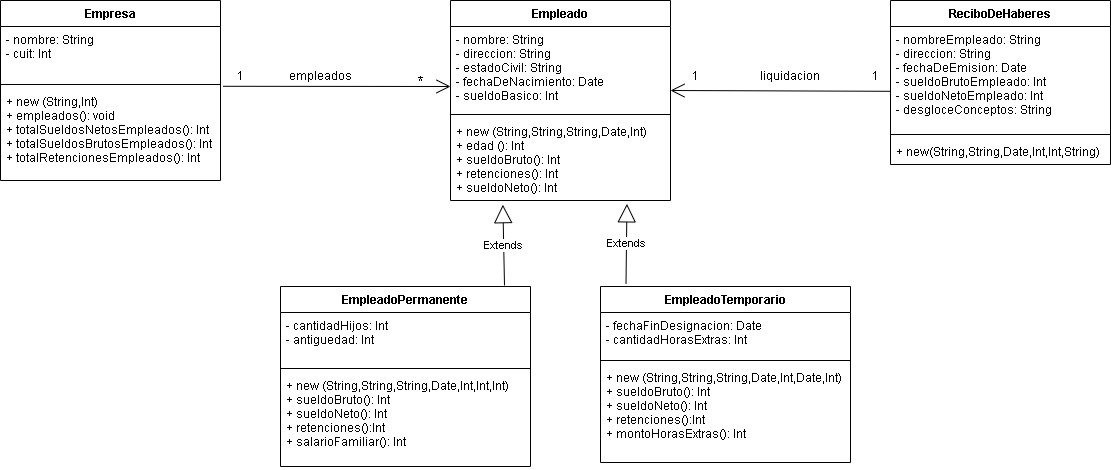

The diagram above was exported from draw.io. Its source (the exported page's mxGraphModel, read from the mxfile embedded in the PNG):
<mxGraphModel dx="984" dy="1541" grid="1" gridSize="10" guides="1" tooltips="1" connect="1" arrows="1" fold="1" page="1" pageScale="1" pageWidth="827" pageHeight="1169" math="0" shadow="0">
  <root>
    <mxCell id="0" />
    <mxCell id="1" parent="0" />
    <mxCell id="MPCn2SWgcwk1u94wdmUt-1" value="Empresa" style="swimlane;fontStyle=1;align=center;verticalAlign=top;childLayout=stackLayout;horizontal=1;startSize=26;horizontalStack=0;resizeParent=1;resizeParentMax=0;resizeLast=0;collapsible=1;marginBottom=0;" parent="1" vertex="1">
      <mxGeometry x="40" y="-10" width="220" height="180" as="geometry" />
    </mxCell>
    <mxCell id="MPCn2SWgcwk1u94wdmUt-2" value="- nombre: String&#10;- cuit: Int " style="text;strokeColor=none;fillColor=none;align=left;verticalAlign=top;spacingLeft=4;spacingRight=4;overflow=hidden;rotatable=0;points=[[0,0.5],[1,0.5]];portConstraint=eastwest;" parent="MPCn2SWgcwk1u94wdmUt-1" vertex="1">
      <mxGeometry y="26" width="220" height="54" as="geometry" />
    </mxCell>
    <mxCell id="MPCn2SWgcwk1u94wdmUt-3" value="" style="line;strokeWidth=1;fillColor=none;align=left;verticalAlign=middle;spacingTop=-1;spacingLeft=3;spacingRight=3;rotatable=0;labelPosition=right;points=[];portConstraint=eastwest;" parent="MPCn2SWgcwk1u94wdmUt-1" vertex="1">
      <mxGeometry y="80" width="220" height="8" as="geometry" />
    </mxCell>
    <mxCell id="MPCn2SWgcwk1u94wdmUt-4" value="+ new (String,Int)&#10;+ empleados(): void&#10;+ totalSueldosNetosEmpleados(): Int&#10;+ totalSueldosBrutosEmpleados(): Int&#10;+ totalRetencionesEmpleados(): Int&#10;" style="text;strokeColor=none;fillColor=none;align=left;verticalAlign=top;spacingLeft=4;spacingRight=4;overflow=hidden;rotatable=0;points=[[0,0.5],[1,0.5]];portConstraint=eastwest;" parent="MPCn2SWgcwk1u94wdmUt-1" vertex="1">
      <mxGeometry y="88" width="220" height="92" as="geometry" />
    </mxCell>
    <mxCell id="MPCn2SWgcwk1u94wdmUt-5" value="Empleado" style="swimlane;fontStyle=1;align=center;verticalAlign=top;childLayout=stackLayout;horizontal=1;startSize=26;horizontalStack=0;resizeParent=1;resizeParentMax=0;resizeLast=0;collapsible=1;marginBottom=0;" parent="1" vertex="1">
      <mxGeometry x="490" y="-10" width="220" height="200" as="geometry" />
    </mxCell>
    <mxCell id="MPCn2SWgcwk1u94wdmUt-6" value="- nombre: String&#10;- direccion: String&#10;- estadoCivil: String&#10;- fechaDeNacimiento: Date&#10;- sueldoBasico: Int&#10;&#10;" style="text;strokeColor=none;fillColor=none;align=left;verticalAlign=top;spacingLeft=4;spacingRight=4;overflow=hidden;rotatable=0;points=[[0,0.5],[1,0.5]];portConstraint=eastwest;" parent="MPCn2SWgcwk1u94wdmUt-5" vertex="1">
      <mxGeometry y="26" width="220" height="84" as="geometry" />
    </mxCell>
    <mxCell id="MPCn2SWgcwk1u94wdmUt-7" value="" style="line;strokeWidth=1;fillColor=none;align=left;verticalAlign=middle;spacingTop=-1;spacingLeft=3;spacingRight=3;rotatable=0;labelPosition=right;points=[];portConstraint=eastwest;" parent="MPCn2SWgcwk1u94wdmUt-5" vertex="1">
      <mxGeometry y="110" width="220" height="8" as="geometry" />
    </mxCell>
    <mxCell id="MPCn2SWgcwk1u94wdmUt-8" value="+ new (String,String,String,Date,Int)&#10;+ edad (): Int&#10;+ sueldoBruto(): Int&#10;+ retenciones(): Int&#10;+ sueldoNeto(): Int&#10;" style="text;strokeColor=none;fillColor=none;align=left;verticalAlign=top;spacingLeft=4;spacingRight=4;overflow=hidden;rotatable=0;points=[[0,0.5],[1,0.5]];portConstraint=eastwest;" parent="MPCn2SWgcwk1u94wdmUt-5" vertex="1">
      <mxGeometry y="118" width="220" height="82" as="geometry" />
    </mxCell>
    <mxCell id="MPCn2SWgcwk1u94wdmUt-9" value="EmpleadoPermanente" style="swimlane;fontStyle=1;align=center;verticalAlign=top;childLayout=stackLayout;horizontal=1;startSize=26;horizontalStack=0;resizeParent=1;resizeParentMax=0;resizeLast=0;collapsible=1;marginBottom=0;" parent="1" vertex="1">
      <mxGeometry x="320" y="276" width="250" height="180" as="geometry" />
    </mxCell>
    <mxCell id="MPCn2SWgcwk1u94wdmUt-10" value="- cantidadHijos: Int&#10;- antiguedad: Int&#10;" style="text;strokeColor=none;fillColor=none;align=left;verticalAlign=top;spacingLeft=4;spacingRight=4;overflow=hidden;rotatable=0;points=[[0,0.5],[1,0.5]];portConstraint=eastwest;" parent="MPCn2SWgcwk1u94wdmUt-9" vertex="1">
      <mxGeometry y="26" width="250" height="52" as="geometry" />
    </mxCell>
    <mxCell id="MPCn2SWgcwk1u94wdmUt-11" value="" style="line;strokeWidth=1;fillColor=none;align=left;verticalAlign=middle;spacingTop=-1;spacingLeft=3;spacingRight=3;rotatable=0;labelPosition=right;points=[];portConstraint=eastwest;" parent="MPCn2SWgcwk1u94wdmUt-9" vertex="1">
      <mxGeometry y="78" width="250" height="8" as="geometry" />
    </mxCell>
    <mxCell id="MPCn2SWgcwk1u94wdmUt-12" value="+ new (String,String,String,Date,Int,Int,Int)&#10;+ sueldoBruto(): Int&#10;+ sueldoNeto(): Int&#10;+ retenciones():Int&#10;+ salarioFamiliar(): Int&#10;" style="text;strokeColor=none;fillColor=none;align=left;verticalAlign=top;spacingLeft=4;spacingRight=4;overflow=hidden;rotatable=0;points=[[0,0.5],[1,0.5]];portConstraint=eastwest;" parent="MPCn2SWgcwk1u94wdmUt-9" vertex="1">
      <mxGeometry y="86" width="250" height="94" as="geometry" />
    </mxCell>
    <mxCell id="MPCn2SWgcwk1u94wdmUt-17" value="EmpleadoTemporario" style="swimlane;fontStyle=1;align=center;verticalAlign=top;childLayout=stackLayout;horizontal=1;startSize=26;horizontalStack=0;resizeParent=1;resizeParentMax=0;resizeLast=0;collapsible=1;marginBottom=0;" parent="1" vertex="1">
      <mxGeometry x="640" y="276" width="250" height="176" as="geometry" />
    </mxCell>
    <mxCell id="MPCn2SWgcwk1u94wdmUt-18" value="- fechaFinDesignacion: Date&#10;- cantidadHorasExtras: Int" style="text;strokeColor=none;fillColor=none;align=left;verticalAlign=top;spacingLeft=4;spacingRight=4;overflow=hidden;rotatable=0;points=[[0,0.5],[1,0.5]];portConstraint=eastwest;" parent="MPCn2SWgcwk1u94wdmUt-17" vertex="1">
      <mxGeometry y="26" width="250" height="44" as="geometry" />
    </mxCell>
    <mxCell id="MPCn2SWgcwk1u94wdmUt-19" value="" style="line;strokeWidth=1;fillColor=none;align=left;verticalAlign=middle;spacingTop=-1;spacingLeft=3;spacingRight=3;rotatable=0;labelPosition=right;points=[];portConstraint=eastwest;" parent="MPCn2SWgcwk1u94wdmUt-17" vertex="1">
      <mxGeometry y="70" width="250" height="8" as="geometry" />
    </mxCell>
    <mxCell id="MPCn2SWgcwk1u94wdmUt-20" value="+ new (String,String,String,Date,Int,Date,Int)&#10;+ sueldoBruto(): Int&#10;+ sueldoNeto(): Int&#10;+ retenciones():Int&#10;+ montoHorasExtras(): Int&#10;" style="text;strokeColor=none;fillColor=none;align=left;verticalAlign=top;spacingLeft=4;spacingRight=4;overflow=hidden;rotatable=0;points=[[0,0.5],[1,0.5]];portConstraint=eastwest;" parent="MPCn2SWgcwk1u94wdmUt-17" vertex="1">
      <mxGeometry y="78" width="250" height="98" as="geometry" />
    </mxCell>
    <mxCell id="MPCn2SWgcwk1u94wdmUt-21" value="ReciboDeHaberes" style="swimlane;fontStyle=1;align=center;verticalAlign=top;childLayout=stackLayout;horizontal=1;startSize=26;horizontalStack=0;resizeParent=1;resizeParentMax=0;resizeLast=0;collapsible=1;marginBottom=0;" parent="1" vertex="1">
      <mxGeometry x="930" y="-10" width="220" height="164" as="geometry" />
    </mxCell>
    <mxCell id="MPCn2SWgcwk1u94wdmUt-22" value="- nombreEmpleado: String&#10;- direccion: String&#10;- fechaDeEmision: Date&#10;- sueldoBrutoEmpleado: Int&#10;- sueldoNetoEmpleado: Int&#10;- desgloceConceptos: String&#10;" style="text;strokeColor=none;fillColor=none;align=left;verticalAlign=top;spacingLeft=4;spacingRight=4;overflow=hidden;rotatable=0;points=[[0,0.5],[1,0.5]];portConstraint=eastwest;" parent="MPCn2SWgcwk1u94wdmUt-21" vertex="1">
      <mxGeometry y="26" width="220" height="104" as="geometry" />
    </mxCell>
    <mxCell id="MPCn2SWgcwk1u94wdmUt-23" value="" style="line;strokeWidth=1;fillColor=none;align=left;verticalAlign=middle;spacingTop=-1;spacingLeft=3;spacingRight=3;rotatable=0;labelPosition=right;points=[];portConstraint=eastwest;" parent="MPCn2SWgcwk1u94wdmUt-21" vertex="1">
      <mxGeometry y="130" width="220" height="8" as="geometry" />
    </mxCell>
    <mxCell id="MPCn2SWgcwk1u94wdmUt-24" value="+ new(String,String,Date,Int,Int,String)" style="text;strokeColor=none;fillColor=none;align=left;verticalAlign=top;spacingLeft=4;spacingRight=4;overflow=hidden;rotatable=0;points=[[0,0.5],[1,0.5]];portConstraint=eastwest;" parent="MPCn2SWgcwk1u94wdmUt-21" vertex="1">
      <mxGeometry y="138" width="220" height="26" as="geometry" />
    </mxCell>
    <mxCell id="JnYYha4-A62v-LFU_2IB-1" value="Extends" style="endArrow=block;endSize=16;endFill=0;html=1;rounded=0;entryX=0.238;entryY=1.051;entryDx=0;entryDy=0;entryPerimeter=0;exitX=0.896;exitY=-0.006;exitDx=0;exitDy=0;exitPerimeter=0;" edge="1" parent="1" source="MPCn2SWgcwk1u94wdmUt-9" target="MPCn2SWgcwk1u94wdmUt-8">
      <mxGeometry width="160" relative="1" as="geometry">
        <mxPoint x="542" y="260" as="sourcePoint" />
        <mxPoint x="570" y="180" as="targetPoint" />
      </mxGeometry>
    </mxCell>
    <mxCell id="JnYYha4-A62v-LFU_2IB-2" value="Extends" style="endArrow=block;endSize=16;endFill=0;html=1;rounded=0;exitX=0.102;exitY=-0.015;exitDx=0;exitDy=0;entryX=0.802;entryY=1.041;entryDx=0;entryDy=0;entryPerimeter=0;exitPerimeter=0;" edge="1" parent="1" source="MPCn2SWgcwk1u94wdmUt-17" target="MPCn2SWgcwk1u94wdmUt-8">
      <mxGeometry width="160" relative="1" as="geometry">
        <mxPoint x="660" y="276.00000000000006" as="sourcePoint" />
        <mxPoint x="660.1099999999999" y="190.222" as="targetPoint" />
      </mxGeometry>
    </mxCell>
    <mxCell id="JnYYha4-A62v-LFU_2IB-6" value="" style="endArrow=open;endFill=1;endSize=12;html=1;rounded=0;fontSize=14;exitX=1.012;exitY=-0.024;exitDx=0;exitDy=0;exitPerimeter=0;" edge="1" parent="1" source="MPCn2SWgcwk1u94wdmUt-4">
      <mxGeometry width="160" relative="1" as="geometry">
        <mxPoint x="410" y="80" as="sourcePoint" />
        <mxPoint x="490" y="76" as="targetPoint" />
      </mxGeometry>
    </mxCell>
    <mxCell id="JnYYha4-A62v-LFU_2IB-9" value="&lt;p&gt;&lt;font style=&quot;font-size: 12px&quot;&gt;empleados&lt;/font&gt;&lt;/p&gt;" style="text;html=1;strokeColor=none;fillColor=none;align=center;verticalAlign=middle;whiteSpace=wrap;rounded=0;fontSize=14;" vertex="1" parent="1">
      <mxGeometry x="330" y="50" width="60" height="30" as="geometry" />
    </mxCell>
    <mxCell id="JnYYha4-A62v-LFU_2IB-10" value="&lt;p&gt;&lt;font style=&quot;font-size: 12px&quot;&gt;1&lt;/font&gt;&lt;/p&gt;" style="text;html=1;strokeColor=none;fillColor=none;align=center;verticalAlign=middle;whiteSpace=wrap;rounded=0;fontSize=14;" vertex="1" parent="1">
      <mxGeometry x="250" y="50" width="60" height="30" as="geometry" />
    </mxCell>
    <mxCell id="JnYYha4-A62v-LFU_2IB-11" value="&lt;p&gt;&lt;font style=&quot;font-size: 18px&quot;&gt;*&lt;/font&gt;&lt;/p&gt;" style="text;html=1;strokeColor=none;fillColor=none;align=center;verticalAlign=middle;whiteSpace=wrap;rounded=0;fontSize=14;" vertex="1" parent="1">
      <mxGeometry x="430" y="57" width="60" height="30" as="geometry" />
    </mxCell>
    <mxCell id="JnYYha4-A62v-LFU_2IB-12" value="" style="endArrow=open;endFill=1;endSize=12;html=1;rounded=0;fontSize=14;exitX=0;exitY=0.623;exitDx=0;exitDy=0;exitPerimeter=0;" edge="1" parent="1" source="MPCn2SWgcwk1u94wdmUt-22">
      <mxGeometry width="160" relative="1" as="geometry">
        <mxPoint x="560.0000000000001" y="85.79199999999992" as="sourcePoint" />
        <mxPoint x="710" y="80" as="targetPoint" />
      </mxGeometry>
    </mxCell>
    <mxCell id="JnYYha4-A62v-LFU_2IB-13" value="&lt;p&gt;&lt;font style=&quot;font-size: 12px&quot;&gt;liquidacion&lt;/font&gt;&lt;/p&gt;" style="text;html=1;strokeColor=none;fillColor=none;align=center;verticalAlign=middle;whiteSpace=wrap;rounded=0;fontSize=14;" vertex="1" parent="1">
      <mxGeometry x="800" y="50" width="60" height="30" as="geometry" />
    </mxCell>
    <mxCell id="JnYYha4-A62v-LFU_2IB-14" value="&lt;p&gt;&lt;font style=&quot;font-size: 12px&quot;&gt;1&lt;/font&gt;&lt;/p&gt;" style="text;html=1;strokeColor=none;fillColor=none;align=center;verticalAlign=middle;whiteSpace=wrap;rounded=0;fontSize=14;" vertex="1" parent="1">
      <mxGeometry x="890" y="50" width="50" height="30" as="geometry" />
    </mxCell>
    <mxCell id="JnYYha4-A62v-LFU_2IB-15" value="&lt;p&gt;&lt;font style=&quot;font-size: 12px&quot;&gt;1&lt;/font&gt;&lt;/p&gt;" style="text;html=1;strokeColor=none;fillColor=none;align=center;verticalAlign=middle;whiteSpace=wrap;rounded=0;fontSize=14;" vertex="1" parent="1">
      <mxGeometry x="720" y="50" width="30" height="30" as="geometry" />
    </mxCell>
  </root>
</mxGraphModel>